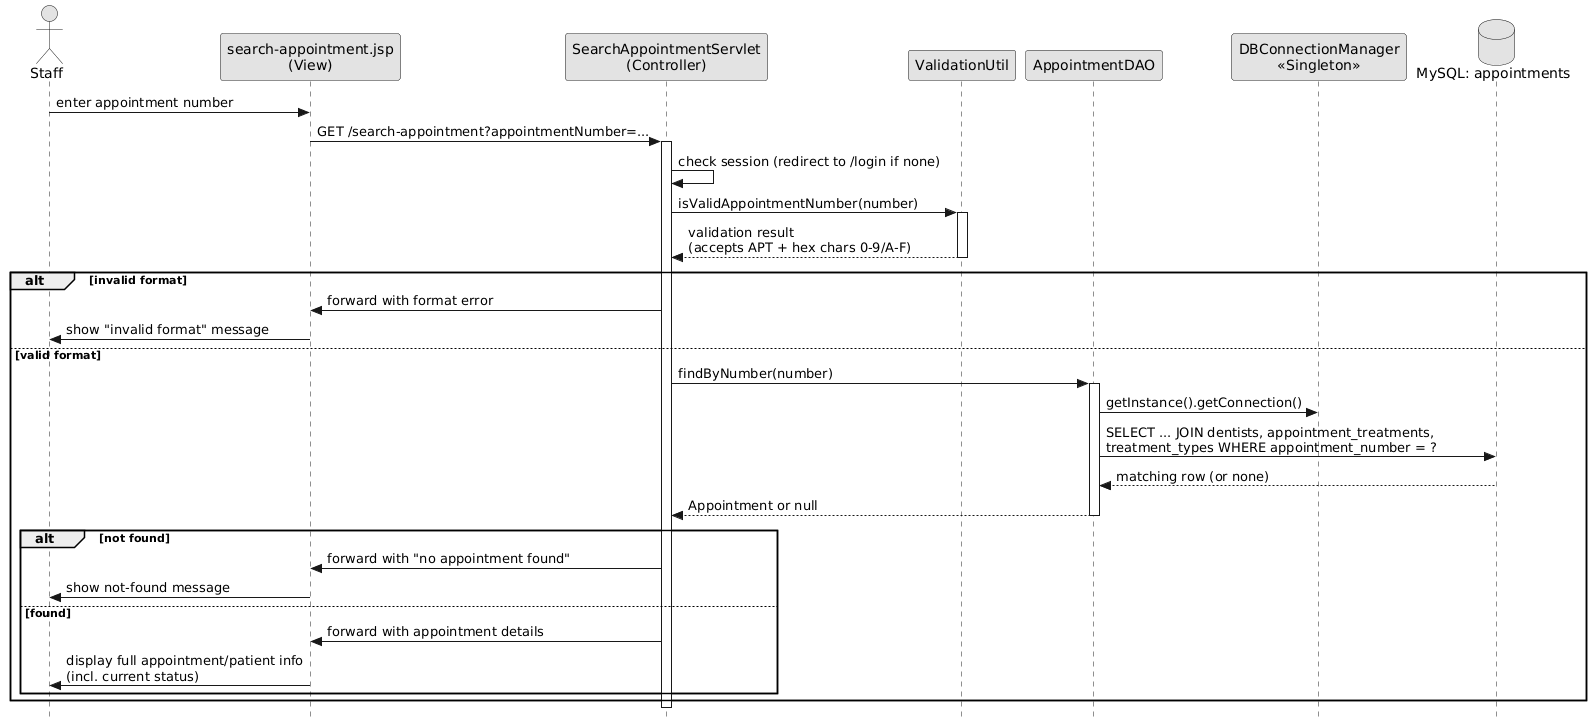

The diagram above was rendered by PlantUML. Its source (embedded in the PNG):
@startuml
skinparam monochrome true
skinparam style strictuml

actor Staff
participant "search-appointment.jsp\n(View)" as View
participant "SearchAppointmentServlet\n(Controller)" as Controller
participant ValidationUtil
participant AppointmentDAO
participant "DBConnectionManager\n<<Singleton>>" as DBConn
database "MySQL: appointments" as DB

Staff -> View : enter appointment number
View -> Controller : GET /search-appointment?appointmentNumber=...
activate Controller

Controller -> Controller : check session (redirect to /login if none)
Controller -> ValidationUtil : isValidAppointmentNumber(number)
activate ValidationUtil
ValidationUtil --> Controller : validation result\n(accepts APT + hex chars 0-9/A-F)
deactivate ValidationUtil

alt invalid format
    Controller -> View : forward with format error
    View -> Staff : show "invalid format" message

else valid format
    Controller -> AppointmentDAO : findByNumber(number)
    activate AppointmentDAO

    AppointmentDAO -> DBConn : getInstance().getConnection()
    AppointmentDAO -> DB : SELECT ... JOIN dentists, appointment_treatments,\ntreatment_types WHERE appointment_number = ?
    DB --> AppointmentDAO : matching row (or none)

    AppointmentDAO --> Controller : Appointment or null
    deactivate AppointmentDAO

    alt not found
        Controller -> View : forward with "no appointment found"
        View -> Staff : show not-found message

    else found
        Controller -> View : forward with appointment details
        View -> Staff : display full appointment/patient info\n(incl. current status)
    end
end

deactivate Controller
@enduml